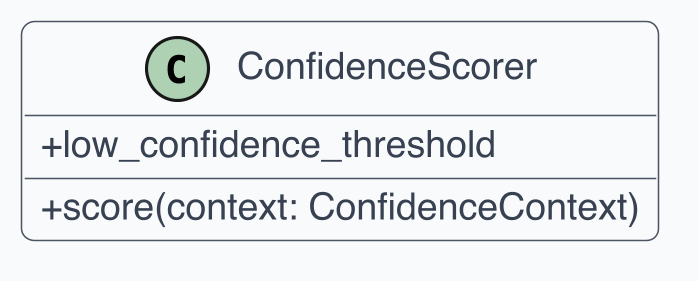

The diagram above was rendered by PlantUML. Its source (embedded in the PNG):
@startuml
skinparam dpi 300
skinparam shadowing false
skinparam backgroundColor White
skinparam defaultFontName Helvetica
skinparam defaultFontSize 12
skinparam ArrowColor #4B5563
skinparam ArrowThickness 1
skinparam roundcorner 8
skinparam class {
  BackgroundColor #F9FAFB
  BorderColor #4B5563
  FontColor #111827
  AttributeFontColor #374151
  StereotypeFontColor #6B7280
}
skinparam classAttributeIconSize 0

class "ConfidenceScorer" as C1 {
  + score(context: ConfidenceContext)
  + low_confidence_threshold
}
@enduml